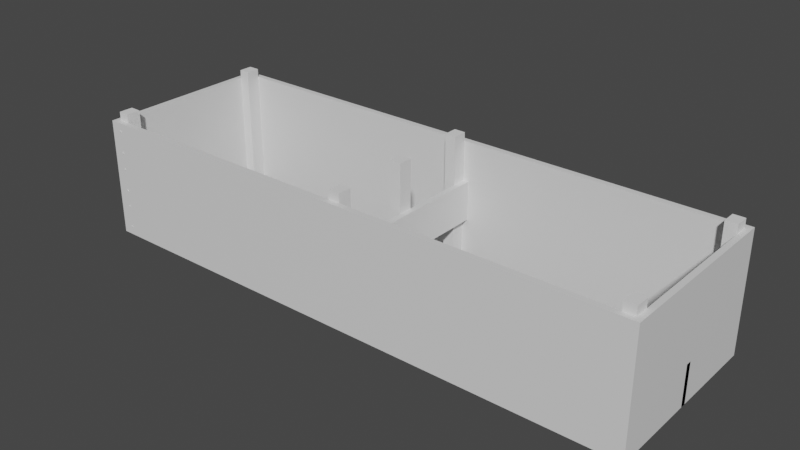 # Source: raised-bed.blend  (saved by Blender 3.5.10; exported with 4.5.12 LTS)
import bpy
from mathutils import Matrix  # noqa: F401  (used for matrix-valued properties, if any)

bpy.ops.wm.read_factory_settings(use_empty=True)
scene = bpy.context.scene
scene.name = 'Scene'

# ---- collections
col_collection = bpy.data.collections.new('Collection'); scene.collection.children.link(col_collection)

# ---- materials (node trees are filled in below, after node groups)
mat_material = bpy.data.materials.new('Material')
mat_material.alpha_threshold = 0.0
mat_material.use_transparent_shadow = False
mat_material.roughness = 0.5
mat_material.line_color = (0.0, 0.0, 0.0, 1.0)

# ---- material node trees
mat_material.use_nodes = True; mat_material.node_tree.nodes.clear()
_N = mat_material.node_tree.nodes; _L = mat_material.node_tree.links
n0 = _N.new('ShaderNodeOutputMaterial'); n0.name = 'Material Output'; n0.location = (300, 300)
n1 = _N.new('ShaderNodeBsdfPrincipled'); n1.name = 'Principled BSDF'; n1.location = (10, 300)
n1.distribution = 'GGX'
n1.subsurface_method = 'RANDOM_WALK_SKIN'
n1.inputs[3].default_value = 1.45
n1.inputs[27].default_value = (0.0, 0.0, 0.0, 1.0)
n1.inputs[28].default_value = 1.0
_L.new(n1.outputs[0], n0.inputs[0])
n0.is_active_output = True

# ---- world
world_world = bpy.data.worlds.new('World'); scene.world = world_world
world_world.use_nodes = True; world_world.node_tree.nodes.clear()
_N = world_world.node_tree.nodes; _L = world_world.node_tree.links
n0 = _N.new('ShaderNodeOutputWorld'); n0.name = 'World Output'; n0.location = (300, 300)
n1 = _N.new('ShaderNodeBackground'); n1.name = 'Background'; n1.location = (10, 300)
n1.inputs[0].default_value = (0.05088, 0.05088, 0.05088, 1.0)
_L.new(n1.outputs[0], n0.inputs[0])
n0.is_active_output = True
world_world.color = (0.05088, 0.05088, 0.05088)
world_world.use_sun_shadow = False
world_world.sun_shadow_jitter_overblur = 0.0

# ---- meshes
me_cube = bpy.data.meshes.new('Cube')
me_cube.from_pydata([(1.0, 0.01, 0.14), (1.0, 0.01, 0.0), (1.0, -0.01, 0.14), (1.0, -0.01, 0.0), (-1.0, 0.01, 0.14), (-1.0, 0.01, 0.0), (-1.0, -0.01, 0.14), (-1.0, -0.01, 0.0)], [], [(0, 4, 6, 2), (3, 2, 6, 7), (7, 6, 4, 5), (5, 1, 3, 7), (1, 0, 2, 3), (5, 4, 0, 1)])
_uv = me_cube.uv_layers.new(name='UVMap')
_uv.uv.foreach_set('vector', [0.625, 0.5, 0.875, 0.5, 0.875, 0.75, 0.625, 0.75, 0.375, 0.75, 0.625, 0.75, 0.625, 1.0, 0.375, 1.0, 0.375, 0.0, 0.625, 0.0, 0.625, 0.25, 0.375, 0.25, 0.125, 0.5, 0.375, 0.5, 0.375, 0.75, 0.125, 0.75, 0.375, 0.5, 0.625, 0.5, 0.625, 0.75, 0.375, 0.75, 0.375, 0.25, 0.625, 0.25, 0.625, 0.5, 0.375, 0.5])
me_cube.materials.append(mat_material)
me_cube.use_mirror_vertex_groups = False
me_cube.update()
me_cube_001 = bpy.data.meshes.new('Cube.001')
me_cube_001.from_pydata([(-0.01, 0.3, 0.14), (-0.01, 0.3, 0.0), (0.01, 0.3, 0.14), (0.01, 0.3, 0.0), (-0.01, -0.3, 0.14), (-0.01, -0.3, 0.0), (0.01, -0.3, 0.14), (0.01, -0.3, 0.0)], [], [(0, 4, 6, 2), (3, 2, 6, 7), (7, 6, 4, 5), (5, 1, 3, 7), (1, 0, 2, 3), (5, 4, 0, 1)])
_uv = me_cube_001.uv_layers.new(name='UVMap')
_uv.uv.foreach_set('vector', [0.625, 0.5, 0.875, 0.5, 0.875, 0.75, 0.625, 0.75, 0.375, 0.75, 0.625, 0.75, 0.625, 1.0, 0.375, 1.0, 0.375, 0.0, 0.625, 0.0, 0.625, 0.25, 0.375, 0.25, 0.125, 0.5, 0.375, 0.5, 0.375, 0.75, 0.125, 0.75, 0.375, 0.5, 0.625, 0.5, 0.625, 0.75, 0.375, 0.75, 0.375, 0.25, 0.625, 0.25, 0.625, 0.5, 0.375, 0.5])
me_cube_001.materials.append(mat_material)
me_cube_001.use_mirror_vertex_groups = False
me_cube_001.update()
me_cube_002 = bpy.data.meshes.new('Cube.002')
me_cube_002.from_pydata([(1.0, 0.3, 0.14), (1.0, 0.3, 0.0), (1.02, 0.3, 0.14), (1.02, 0.3, 0.0), (1.0, -0.3, 0.14), (1.0, -0.3, 0.0), (1.02, -0.3, 0.14), (1.02, -0.3, 0.0)], [], [(0, 4, 6, 2), (3, 2, 6, 7), (7, 6, 4, 5), (5, 1, 3, 7), (1, 0, 2, 3), (5, 4, 0, 1)])
_uv = me_cube_002.uv_layers.new(name='UVMap')
_uv.uv.foreach_set('vector', [0.625, 0.5, 0.875, 0.5, 0.875, 0.75, 0.625, 0.75, 0.375, 0.75, 0.625, 0.75, 0.625, 1.0, 0.375, 1.0, 0.375, 0.0, 0.625, 0.0, 0.625, 0.25, 0.375, 0.25, 0.125, 0.5, 0.375, 0.5, 0.375, 0.75, 0.125, 0.75, 0.375, 0.5, 0.625, 0.5, 0.625, 0.75, 0.375, 0.75, 0.375, 0.25, 0.625, 0.25, 0.625, 0.5, 0.375, 0.5])
me_cube_002.materials.append(mat_material)
me_cube_002.use_mirror_vertex_groups = False
me_cube_002.update()
me_cube_003 = bpy.data.meshes.new('Cube.003')
me_cube_003.from_pydata([(-1.02, 0.3, 0.14), (-1.02, 0.3, 0.0), (-1.0, 0.3, 0.14), (-1.0, 0.3, 0.0), (-1.02, -0.3, 0.14), (-1.02, -0.3, 0.0), (-1.0, -0.3, 0.14), (-1.0, -0.3, 0.0)], [], [(0, 4, 6, 2), (3, 2, 6, 7), (7, 6, 4, 5), (5, 1, 3, 7), (1, 0, 2, 3), (5, 4, 0, 1)])
_uv = me_cube_003.uv_layers.new(name='UVMap')
_uv.uv.foreach_set('vector', [0.625, 0.5, 0.875, 0.5, 0.875, 0.75, 0.625, 0.75, 0.375, 0.75, 0.625, 0.75, 0.625, 1.0, 0.375, 1.0, 0.375, 0.0, 0.625, 0.0, 0.625, 0.25, 0.375, 0.25, 0.125, 0.5, 0.375, 0.5, 0.375, 0.75, 0.125, 0.75, 0.375, 0.5, 0.625, 0.5, 0.625, 0.75, 0.375, 0.75, 0.375, 0.25, 0.625, 0.25, 0.625, 0.5, 0.375, 0.5])
me_cube_003.materials.append(mat_material)
me_cube_003.use_mirror_vertex_groups = False
me_cube_003.update()
me_cube_004 = bpy.data.meshes.new('Cube.004')
me_cube_004.from_pydata([(-0.02, -0.025, -0.225), (-0.02, -0.025, 0.225), (-0.02, 0.025, -0.225), (-0.02, 0.025, 0.225), (0.02, -0.025, -0.225), (0.02, -0.025, 0.225), (0.02, 0.025, -0.225), (0.02, 0.025, 0.225)], [], [(0, 1, 3, 2), (2, 3, 7, 6), (6, 7, 5, 4), (4, 5, 1, 0), (2, 6, 4, 0), (7, 3, 1, 5)])
_uv = me_cube_004.uv_layers.new(name='UVMap')
_uv.uv.foreach_set('vector', [0.375, 0.0, 0.625, 0.0, 0.625, 0.25, 0.375, 0.25, 0.375, 0.25, 0.625, 0.25, 0.625, 0.5, 0.375, 0.5, 0.375, 0.5, 0.625, 0.5, 0.625, 0.75, 0.375, 0.75, 0.375, 0.75, 0.625, 0.75, 0.625, 1.0, 0.375, 1.0, 0.125, 0.5, 0.375, 0.5, 0.375, 0.75, 0.125, 0.75, 0.625, 0.5, 0.875, 0.5, 0.875, 0.75, 0.625, 0.75])
me_cube_004.update()
me_cube_005 = bpy.data.meshes.new('Cube.005')
me_cube_005.from_pydata([(1.0, 0.01, 0.14), (1.0, 0.01, 0.0), (1.0, -0.01, 0.14), (1.0, -0.01, 0.0), (-1.0, 0.01, 0.14), (-1.0, 0.01, 0.0), (-1.0, -0.01, 0.14), (-1.0, -0.01, 0.0)], [], [(0, 4, 6, 2), (3, 2, 6, 7), (7, 6, 4, 5), (5, 1, 3, 7), (1, 0, 2, 3), (5, 4, 0, 1)])
_uv = me_cube_005.uv_layers.new(name='UVMap')
_uv.uv.foreach_set('vector', [0.625, 0.5, 0.875, 0.5, 0.875, 0.75, 0.625, 0.75, 0.375, 0.75, 0.625, 0.75, 0.625, 1.0, 0.375, 1.0, 0.375, 0.0, 0.625, 0.0, 0.625, 0.25, 0.375, 0.25, 0.125, 0.5, 0.375, 0.5, 0.375, 0.75, 0.125, 0.75, 0.375, 0.5, 0.625, 0.5, 0.625, 0.75, 0.375, 0.75, 0.375, 0.25, 0.625, 0.25, 0.625, 0.5, 0.375, 0.5])
me_cube_005.materials.append(mat_material)
me_cube_005.use_mirror_vertex_groups = False
me_cube_005.update()
me_cube_006 = bpy.data.meshes.new('Cube.006')
me_cube_006.from_pydata([(1.0, 0.01, 0.14), (1.0, 0.01, 0.0), (1.0, -0.01, 0.14), (1.0, -0.01, 0.0), (-1.0, 0.01, 0.14), (-1.0, 0.01, 0.0), (-1.0, -0.01, 0.14), (-1.0, -0.01, 0.0)], [], [(0, 4, 6, 2), (3, 2, 6, 7), (7, 6, 4, 5), (5, 1, 3, 7), (1, 0, 2, 3), (5, 4, 0, 1)])
_uv = me_cube_006.uv_layers.new(name='UVMap')
_uv.uv.foreach_set('vector', [0.625, 0.5, 0.875, 0.5, 0.875, 0.75, 0.625, 0.75, 0.375, 0.75, 0.625, 0.75, 0.625, 1.0, 0.375, 1.0, 0.375, 0.0, 0.625, 0.0, 0.625, 0.25, 0.375, 0.25, 0.125, 0.5, 0.375, 0.5, 0.375, 0.75, 0.125, 0.75, 0.375, 0.5, 0.625, 0.5, 0.625, 0.75, 0.375, 0.75, 0.375, 0.25, 0.625, 0.25, 0.625, 0.5, 0.375, 0.5])
me_cube_006.materials.append(mat_material)
me_cube_006.use_mirror_vertex_groups = False
me_cube_006.update()
me_cube_007 = bpy.data.meshes.new('Cube.007')
me_cube_007.from_pydata([(-0.02, -0.025, -0.225), (-0.02, -0.025, 0.225), (-0.02, 0.025, -0.225), (-0.02, 0.025, 0.225), (0.02, -0.025, -0.225), (0.02, -0.025, 0.225), (0.02, 0.025, -0.225), (0.02, 0.025, 0.225)], [], [(0, 1, 3, 2), (2, 3, 7, 6), (6, 7, 5, 4), (4, 5, 1, 0), (2, 6, 4, 0), (7, 3, 1, 5)])
_uv = me_cube_007.uv_layers.new(name='UVMap')
_uv.uv.foreach_set('vector', [0.375, 0.0, 0.625, 0.0, 0.625, 0.25, 0.375, 0.25, 0.375, 0.25, 0.625, 0.25, 0.625, 0.5, 0.375, 0.5, 0.375, 0.5, 0.625, 0.5, 0.625, 0.75, 0.375, 0.75, 0.375, 0.75, 0.625, 0.75, 0.625, 1.0, 0.375, 1.0, 0.125, 0.5, 0.375, 0.5, 0.375, 0.75, 0.125, 0.75, 0.625, 0.5, 0.875, 0.5, 0.875, 0.75, 0.625, 0.75])
me_cube_007.update()
me_cube_008 = bpy.data.meshes.new('Cube.008')
me_cube_008.from_pydata([(-0.02, -0.025, -0.225), (-0.02, -0.025, 0.225), (-0.02, 0.025, -0.225), (-0.02, 0.025, 0.225), (0.02, -0.025, -0.225), (0.02, -0.025, 0.225), (0.02, 0.025, -0.225), (0.02, 0.025, 0.225)], [], [(0, 1, 3, 2), (2, 3, 7, 6), (6, 7, 5, 4), (4, 5, 1, 0), (2, 6, 4, 0), (7, 3, 1, 5)])
_uv = me_cube_008.uv_layers.new(name='UVMap')
_uv.uv.foreach_set('vector', [0.375, 0.0, 0.625, 0.0, 0.625, 0.25, 0.375, 0.25, 0.375, 0.25, 0.625, 0.25, 0.625, 0.5, 0.375, 0.5, 0.375, 0.5, 0.625, 0.5, 0.625, 0.75, 0.375, 0.75, 0.375, 0.75, 0.625, 0.75, 0.625, 1.0, 0.375, 1.0, 0.125, 0.5, 0.375, 0.5, 0.375, 0.75, 0.125, 0.75, 0.625, 0.5, 0.875, 0.5, 0.875, 0.75, 0.625, 0.75])
me_cube_008.update()
me_cube_009 = bpy.data.meshes.new('Cube.009')
me_cube_009.from_pydata([(-0.02, -0.025, -0.225), (-0.02, -0.025, 0.225), (-0.02, 0.025, -0.225), (-0.02, 0.025, 0.225), (0.02, -0.025, -0.225), (0.02, -0.025, 0.225), (0.02, 0.025, -0.225), (0.02, 0.025, 0.225)], [], [(0, 1, 3, 2), (2, 3, 7, 6), (6, 7, 5, 4), (4, 5, 1, 0), (2, 6, 4, 0), (7, 3, 1, 5)])
_uv = me_cube_009.uv_layers.new(name='UVMap')
_uv.uv.foreach_set('vector', [0.375, 0.0, 0.625, 0.0, 0.625, 0.25, 0.375, 0.25, 0.375, 0.25, 0.625, 0.25, 0.625, 0.5, 0.375, 0.5, 0.375, 0.5, 0.625, 0.5, 0.625, 0.75, 0.375, 0.75, 0.375, 0.75, 0.625, 0.75, 0.625, 1.0, 0.375, 1.0, 0.125, 0.5, 0.375, 0.5, 0.375, 0.75, 0.125, 0.75, 0.625, 0.5, 0.875, 0.5, 0.875, 0.75, 0.625, 0.75])
me_cube_009.update()
me_cube_010 = bpy.data.meshes.new('Cube.010')
me_cube_010.from_pydata([(-0.02, -0.025, -0.225), (-0.02, -0.025, 0.225), (-0.02, 0.025, -0.225), (-0.02, 0.025, 0.225), (0.02, -0.025, -0.225), (0.02, -0.025, 0.225), (0.02, 0.025, -0.225), (0.02, 0.025, 0.225)], [], [(0, 1, 3, 2), (2, 3, 7, 6), (6, 7, 5, 4), (4, 5, 1, 0), (2, 6, 4, 0), (7, 3, 1, 5)])
_uv = me_cube_010.uv_layers.new(name='UVMap')
_uv.uv.foreach_set('vector', [0.375, 0.0, 0.625, 0.0, 0.625, 0.25, 0.375, 0.25, 0.375, 0.25, 0.625, 0.25, 0.625, 0.5, 0.375, 0.5, 0.375, 0.5, 0.625, 0.5, 0.625, 0.75, 0.375, 0.75, 0.375, 0.75, 0.625, 0.75, 0.625, 1.0, 0.375, 1.0, 0.125, 0.5, 0.375, 0.5, 0.375, 0.75, 0.125, 0.75, 0.625, 0.5, 0.875, 0.5, 0.875, 0.75, 0.625, 0.75])
me_cube_010.update()
me_cube_011 = bpy.data.meshes.new('Cube.011')
me_cube_011.from_pydata([(-1.02, 0.3, 0.14), (-1.02, 0.3, 0.0), (-1.0, 0.3, 0.14), (-1.0, 0.3, 0.0), (-1.02, -0.3, 0.14), (-1.02, -0.3, 0.0), (-1.0, -0.3, 0.14), (-1.0, -0.3, 0.0)], [], [(0, 4, 6, 2), (3, 2, 6, 7), (7, 6, 4, 5), (5, 1, 3, 7), (1, 0, 2, 3), (5, 4, 0, 1)])
_uv = me_cube_011.uv_layers.new(name='UVMap')
_uv.uv.foreach_set('vector', [0.625, 0.5, 0.875, 0.5, 0.875, 0.75, 0.625, 0.75, 0.375, 0.75, 0.625, 0.75, 0.625, 1.0, 0.375, 1.0, 0.375, 0.0, 0.625, 0.0, 0.625, 0.25, 0.375, 0.25, 0.125, 0.5, 0.375, 0.5, 0.375, 0.75, 0.125, 0.75, 0.375, 0.5, 0.625, 0.5, 0.625, 0.75, 0.375, 0.75, 0.375, 0.25, 0.625, 0.25, 0.625, 0.5, 0.375, 0.5])
me_cube_011.materials.append(mat_material)
me_cube_011.use_mirror_vertex_groups = False
me_cube_011.update()
me_cube_013 = bpy.data.meshes.new('Cube.013')
me_cube_013.from_pydata([(1.0, 0.3, 0.14), (1.0, 0.3, 0.0), (1.02, 0.3, 0.14), (1.02, 0.3, 0.0), (1.0, -0.3, 0.14), (1.0, -0.3, 0.0), (1.02, -0.3, 0.14), (1.02, -0.3, 0.0)], [], [(0, 4, 6, 2), (3, 2, 6, 7), (7, 6, 4, 5), (5, 1, 3, 7), (1, 0, 2, 3), (5, 4, 0, 1)])
_uv = me_cube_013.uv_layers.new(name='UVMap')
_uv.uv.foreach_set('vector', [0.625, 0.5, 0.875, 0.5, 0.875, 0.75, 0.625, 0.75, 0.375, 0.75, 0.625, 0.75, 0.625, 1.0, 0.375, 1.0, 0.375, 0.0, 0.625, 0.0, 0.625, 0.25, 0.375, 0.25, 0.125, 0.5, 0.375, 0.5, 0.375, 0.75, 0.125, 0.75, 0.375, 0.5, 0.625, 0.5, 0.625, 0.75, 0.375, 0.75, 0.375, 0.25, 0.625, 0.25, 0.625, 0.5, 0.375, 0.5])
me_cube_013.materials.append(mat_material)
me_cube_013.use_mirror_vertex_groups = False
me_cube_013.update()
me_cube_014 = bpy.data.meshes.new('Cube.014')
me_cube_014.from_pydata([(-1.02, 0.3, 0.14), (-1.02, 0.3, 0.0), (-1.0, 0.3, 0.14), (-1.0, 0.3, 0.0), (-1.02, -0.3, 0.14), (-1.02, -0.3, 0.0), (-1.0, -0.3, 0.14), (-1.0, -0.3, 0.0)], [], [(0, 4, 6, 2), (3, 2, 6, 7), (7, 6, 4, 5), (5, 1, 3, 7), (1, 0, 2, 3), (5, 4, 0, 1)])
_uv = me_cube_014.uv_layers.new(name='UVMap')
_uv.uv.foreach_set('vector', [0.625, 0.5, 0.875, 0.5, 0.875, 0.75, 0.625, 0.75, 0.375, 0.75, 0.625, 0.75, 0.625, 1.0, 0.375, 1.0, 0.375, 0.0, 0.625, 0.0, 0.625, 0.25, 0.375, 0.25, 0.125, 0.5, 0.375, 0.5, 0.375, 0.75, 0.125, 0.75, 0.375, 0.5, 0.625, 0.5, 0.625, 0.75, 0.375, 0.75, 0.375, 0.25, 0.625, 0.25, 0.625, 0.5, 0.375, 0.5])
me_cube_014.materials.append(mat_material)
me_cube_014.use_mirror_vertex_groups = False
me_cube_014.update()
me_cube_015 = bpy.data.meshes.new('Cube.015')
me_cube_015.from_pydata([(1.0, 0.3, 0.14), (1.0, 0.3, 0.0), (1.02, 0.3, 0.14), (1.02, 0.3, 0.0), (1.0, -0.3, 0.14), (1.0, -0.3, 0.0), (1.02, -0.3, 0.14), (1.02, -0.3, 0.0)], [], [(0, 4, 6, 2), (3, 2, 6, 7), (7, 6, 4, 5), (5, 1, 3, 7), (1, 0, 2, 3), (5, 4, 0, 1)])
_uv = me_cube_015.uv_layers.new(name='UVMap')
_uv.uv.foreach_set('vector', [0.625, 0.5, 0.875, 0.5, 0.875, 0.75, 0.625, 0.75, 0.375, 0.75, 0.625, 0.75, 0.625, 1.0, 0.375, 1.0, 0.375, 0.0, 0.625, 0.0, 0.625, 0.25, 0.375, 0.25, 0.125, 0.5, 0.375, 0.5, 0.375, 0.75, 0.125, 0.75, 0.375, 0.5, 0.625, 0.5, 0.625, 0.75, 0.375, 0.75, 0.375, 0.25, 0.625, 0.25, 0.625, 0.5, 0.375, 0.5])
me_cube_015.materials.append(mat_material)
me_cube_015.use_mirror_vertex_groups = False
me_cube_015.update()
me_cube_016 = bpy.data.meshes.new('Cube.016')
me_cube_016.from_pydata([(1.0, 0.01, 0.14), (1.0, 0.01, 0.0), (1.0, -0.01, 0.14), (1.0, -0.01, 0.0), (-1.0, 0.01, 0.14), (-1.0, 0.01, 0.0), (-1.0, -0.01, 0.14), (-1.0, -0.01, 0.0)], [], [(0, 4, 6, 2), (3, 2, 6, 7), (7, 6, 4, 5), (5, 1, 3, 7), (1, 0, 2, 3), (5, 4, 0, 1)])
_uv = me_cube_016.uv_layers.new(name='UVMap')
_uv.uv.foreach_set('vector', [0.625, 0.5, 0.875, 0.5, 0.875, 0.75, 0.625, 0.75, 0.375, 0.75, 0.625, 0.75, 0.625, 1.0, 0.375, 1.0, 0.375, 0.0, 0.625, 0.0, 0.625, 0.25, 0.375, 0.25, 0.125, 0.5, 0.375, 0.5, 0.375, 0.75, 0.125, 0.75, 0.375, 0.5, 0.625, 0.5, 0.625, 0.75, 0.375, 0.75, 0.375, 0.25, 0.625, 0.25, 0.625, 0.5, 0.375, 0.5])
me_cube_016.materials.append(mat_material)
me_cube_016.use_mirror_vertex_groups = False
me_cube_016.update()
me_cube_017 = bpy.data.meshes.new('Cube.017')
me_cube_017.from_pydata([(1.0, 0.01, 0.14), (1.0, 0.01, 0.0), (1.0, -0.01, 0.14), (1.0, -0.01, 0.0), (-1.0, 0.01, 0.14), (-1.0, 0.01, 0.0), (-1.0, -0.01, 0.14), (-1.0, -0.01, 0.0)], [], [(0, 4, 6, 2), (3, 2, 6, 7), (7, 6, 4, 5), (5, 1, 3, 7), (1, 0, 2, 3), (5, 4, 0, 1)])
_uv = me_cube_017.uv_layers.new(name='UVMap')
_uv.uv.foreach_set('vector', [0.625, 0.5, 0.875, 0.5, 0.875, 0.75, 0.625, 0.75, 0.375, 0.75, 0.625, 0.75, 0.625, 1.0, 0.375, 1.0, 0.375, 0.0, 0.625, 0.0, 0.625, 0.25, 0.375, 0.25, 0.125, 0.5, 0.375, 0.5, 0.375, 0.75, 0.125, 0.75, 0.375, 0.5, 0.625, 0.5, 0.625, 0.75, 0.375, 0.75, 0.375, 0.25, 0.625, 0.25, 0.625, 0.5, 0.375, 0.5])
me_cube_017.materials.append(mat_material)
me_cube_017.use_mirror_vertex_groups = False
me_cube_017.update()
me_cube_018 = bpy.data.meshes.new('Cube.018')
me_cube_018.from_pydata([(1.0, 0.01, 0.14), (1.0, 0.01, 0.0), (1.0, -0.01, 0.14), (1.0, -0.01, 0.0), (-1.0, 0.01, 0.14), (-1.0, 0.01, 0.0), (-1.0, -0.01, 0.14), (-1.0, -0.01, 0.0)], [], [(0, 4, 6, 2), (3, 2, 6, 7), (7, 6, 4, 5), (5, 1, 3, 7), (1, 0, 2, 3), (5, 4, 0, 1)])
_uv = me_cube_018.uv_layers.new(name='UVMap')
_uv.uv.foreach_set('vector', [0.625, 0.5, 0.875, 0.5, 0.875, 0.75, 0.625, 0.75, 0.375, 0.75, 0.625, 0.75, 0.625, 1.0, 0.375, 1.0, 0.375, 0.0, 0.625, 0.0, 0.625, 0.25, 0.375, 0.25, 0.125, 0.5, 0.375, 0.5, 0.375, 0.75, 0.125, 0.75, 0.375, 0.5, 0.625, 0.5, 0.625, 0.75, 0.375, 0.75, 0.375, 0.25, 0.625, 0.25, 0.625, 0.5, 0.375, 0.5])
me_cube_018.materials.append(mat_material)
me_cube_018.use_mirror_vertex_groups = False
me_cube_018.update()
me_cube_019 = bpy.data.meshes.new('Cube.019')
me_cube_019.from_pydata([(1.0, 0.01, 0.14), (1.0, 0.01, 0.0), (1.0, -0.01, 0.14), (1.0, -0.01, 0.0), (-1.0, 0.01, 0.14), (-1.0, 0.01, 0.0), (-1.0, -0.01, 0.14), (-1.0, -0.01, 0.0)], [], [(0, 4, 6, 2), (3, 2, 6, 7), (7, 6, 4, 5), (5, 1, 3, 7), (1, 0, 2, 3), (5, 4, 0, 1)])
_uv = me_cube_019.uv_layers.new(name='UVMap')
_uv.uv.foreach_set('vector', [0.625, 0.5, 0.875, 0.5, 0.875, 0.75, 0.625, 0.75, 0.375, 0.75, 0.625, 0.75, 0.625, 1.0, 0.375, 1.0, 0.375, 0.0, 0.625, 0.0, 0.625, 0.25, 0.375, 0.25, 0.125, 0.5, 0.375, 0.5, 0.375, 0.75, 0.125, 0.75, 0.375, 0.5, 0.625, 0.5, 0.625, 0.75, 0.375, 0.75, 0.375, 0.25, 0.625, 0.25, 0.625, 0.5, 0.375, 0.5])
me_cube_019.materials.append(mat_material)
me_cube_019.use_mirror_vertex_groups = False
me_cube_019.update()
me_cube_020 = bpy.data.meshes.new('Cube.020')
me_cube_020.from_pydata([(-0.02, -0.025, -0.225), (-0.02, -0.025, 0.225), (-0.02, 0.025, -0.225), (-0.02, 0.025, 0.225), (0.02, -0.025, -0.225), (0.02, -0.025, 0.225), (0.02, 0.025, -0.225), (0.02, 0.025, 0.225)], [], [(0, 1, 3, 2), (2, 3, 7, 6), (6, 7, 5, 4), (4, 5, 1, 0), (2, 6, 4, 0), (7, 3, 1, 5)])
_uv = me_cube_020.uv_layers.new(name='UVMap')
_uv.uv.foreach_set('vector', [0.375, 0.0, 0.625, 0.0, 0.625, 0.25, 0.375, 0.25, 0.375, 0.25, 0.625, 0.25, 0.625, 0.5, 0.375, 0.5, 0.375, 0.5, 0.625, 0.5, 0.625, 0.75, 0.375, 0.75, 0.375, 0.75, 0.625, 0.75, 0.625, 1.0, 0.375, 1.0, 0.125, 0.5, 0.375, 0.5, 0.375, 0.75, 0.125, 0.75, 0.625, 0.5, 0.875, 0.5, 0.875, 0.75, 0.625, 0.75])
me_cube_020.update()
me_cube_021 = bpy.data.meshes.new('Cube.021')
me_cube_021.from_pydata([(-0.02, -0.025, -0.225), (-0.02, -0.025, 0.225), (-0.02, 0.025, -0.225), (-0.02, 0.025, 0.225), (0.02, -0.025, -0.225), (0.02, -0.025, 0.225), (0.02, 0.025, -0.225), (0.02, 0.025, 0.225)], [], [(0, 1, 3, 2), (2, 3, 7, 6), (6, 7, 5, 4), (4, 5, 1, 0), (2, 6, 4, 0), (7, 3, 1, 5)])
_uv = me_cube_021.uv_layers.new(name='UVMap')
_uv.uv.foreach_set('vector', [0.375, 0.0, 0.625, 0.0, 0.625, 0.25, 0.375, 0.25, 0.375, 0.25, 0.625, 0.25, 0.625, 0.5, 0.375, 0.5, 0.375, 0.5, 0.625, 0.5, 0.625, 0.75, 0.375, 0.75, 0.375, 0.75, 0.625, 0.75, 0.625, 1.0, 0.375, 1.0, 0.125, 0.5, 0.375, 0.5, 0.375, 0.75, 0.125, 0.75, 0.625, 0.5, 0.875, 0.5, 0.875, 0.75, 0.625, 0.75])
me_cube_021.update()
me_cube_022 = bpy.data.meshes.new('Cube.022')
me_cube_022.from_pydata([(-0.03, -0.0025, 0.0025), (0.03, -0.0025, 0.0025), (-0.03, 0.0025, 0.0025), (0.03, 0.0025, 0.0025), (-0.03, -0.0025, -0.0025), (0.03, -0.0025, -0.0025), (-0.03, 0.0025, -0.0025), (0.03, 0.0025, -0.0025)], [], [(0, 1, 3, 2), (2, 3, 7, 6), (6, 7, 5, 4), (4, 5, 1, 0), (2, 6, 4, 0), (7, 3, 1, 5)])
_uv = me_cube_022.uv_layers.new(name='UVMap')
_uv.uv.foreach_set('vector', [0.375, 0.0, 0.625, 0.0, 0.625, 0.25, 0.375, 0.25, 0.375, 0.25, 0.625, 0.25, 0.625, 0.5, 0.375, 0.5, 0.375, 0.5, 0.625, 0.5, 0.625, 0.75, 0.375, 0.75, 0.375, 0.75, 0.625, 0.75, 0.625, 1.0, 0.375, 1.0, 0.125, 0.5, 0.375, 0.5, 0.375, 0.75, 0.125, 0.75, 0.625, 0.5, 0.875, 0.5, 0.875, 0.75, 0.625, 0.75])
me_cube_022.update()
me_cube_023 = bpy.data.meshes.new('Cube.023')
me_cube_023.from_pydata([(0.0025, -0.03, 0.0025), (0.0025, 0.03, 0.0025), (-0.0025, -0.03, 0.0025), (-0.0025, 0.03, 0.0025), (0.0025, -0.03, -0.0025), (0.0025, 0.03, -0.0025), (-0.0025, -0.03, -0.0025), (-0.0025, 0.03, -0.0025)], [], [(0, 1, 3, 2), (2, 3, 7, 6), (6, 7, 5, 4), (4, 5, 1, 0), (2, 6, 4, 0), (7, 3, 1, 5)])
_uv = me_cube_023.uv_layers.new(name='UVMap')
_uv.uv.foreach_set('vector', [0.375, 0.0, 0.625, 0.0, 0.625, 0.25, 0.375, 0.25, 0.375, 0.25, 0.625, 0.25, 0.625, 0.5, 0.375, 0.5, 0.375, 0.5, 0.625, 0.5, 0.625, 0.75, 0.375, 0.75, 0.375, 0.75, 0.625, 0.75, 0.625, 1.0, 0.375, 1.0, 0.125, 0.5, 0.375, 0.5, 0.375, 0.75, 0.125, 0.75, 0.625, 0.5, 0.875, 0.5, 0.875, 0.75, 0.625, 0.75])
me_cube_023.update()
me_cube_012 = bpy.data.meshes.new('Cube.012')
me_cube_012.from_pydata([(0.0025, -0.03, 0.0025), (0.0025, 0.03, 0.0025), (-0.0025, -0.03, 0.0025), (-0.0025, 0.03, 0.0025), (0.0025, -0.03, -0.0025), (0.0025, 0.03, -0.0025), (-0.0025, -0.03, -0.0025), (-0.0025, 0.03, -0.0025)], [], [(0, 1, 3, 2), (2, 3, 7, 6), (6, 7, 5, 4), (4, 5, 1, 0), (2, 6, 4, 0), (7, 3, 1, 5)])
_uv = me_cube_012.uv_layers.new(name='UVMap')
_uv.uv.foreach_set('vector', [0.375, 0.0, 0.625, 0.0, 0.625, 0.25, 0.375, 0.25, 0.375, 0.25, 0.625, 0.25, 0.625, 0.5, 0.375, 0.5, 0.375, 0.5, 0.625, 0.5, 0.625, 0.75, 0.375, 0.75, 0.375, 0.75, 0.625, 0.75, 0.625, 1.0, 0.375, 1.0, 0.125, 0.5, 0.375, 0.5, 0.375, 0.75, 0.125, 0.75, 0.625, 0.5, 0.875, 0.5, 0.875, 0.75, 0.625, 0.75])
me_cube_012.update()
me_cube_024 = bpy.data.meshes.new('Cube.024')
me_cube_024.from_pydata([(-0.03, -0.0025, 0.0025), (0.03, -0.0025, 0.0025), (-0.03, 0.0025, 0.0025), (0.03, 0.0025, 0.0025), (-0.03, -0.0025, -0.0025), (0.03, -0.0025, -0.0025), (-0.03, 0.0025, -0.0025), (0.03, 0.0025, -0.0025)], [], [(0, 1, 3, 2), (2, 3, 7, 6), (6, 7, 5, 4), (4, 5, 1, 0), (2, 6, 4, 0), (7, 3, 1, 5)])
_uv = me_cube_024.uv_layers.new(name='UVMap')
_uv.uv.foreach_set('vector', [0.375, 0.0, 0.625, 0.0, 0.625, 0.25, 0.375, 0.25, 0.375, 0.25, 0.625, 0.25, 0.625, 0.5, 0.375, 0.5, 0.375, 0.5, 0.625, 0.5, 0.625, 0.75, 0.375, 0.75, 0.375, 0.75, 0.625, 0.75, 0.625, 1.0, 0.375, 1.0, 0.125, 0.5, 0.375, 0.5, 0.375, 0.75, 0.125, 0.75, 0.625, 0.5, 0.875, 0.5, 0.875, 0.75, 0.625, 0.75])
me_cube_024.update()
me_cube_025 = bpy.data.meshes.new('Cube.025')
me_cube_025.from_pydata([(0.0025, -0.03, 0.0025), (0.0025, 0.03, 0.0025), (-0.0025, -0.03, 0.0025), (-0.0025, 0.03, 0.0025), (0.0025, -0.03, -0.0025), (0.0025, 0.03, -0.0025), (-0.0025, -0.03, -0.0025), (-0.0025, 0.03, -0.0025)], [], [(0, 1, 3, 2), (2, 3, 7, 6), (6, 7, 5, 4), (4, 5, 1, 0), (2, 6, 4, 0), (7, 3, 1, 5)])
_uv = me_cube_025.uv_layers.new(name='UVMap')
_uv.uv.foreach_set('vector', [0.375, 0.0, 0.625, 0.0, 0.625, 0.25, 0.375, 0.25, 0.375, 0.25, 0.625, 0.25, 0.625, 0.5, 0.375, 0.5, 0.375, 0.5, 0.625, 0.5, 0.625, 0.75, 0.375, 0.75, 0.375, 0.75, 0.625, 0.75, 0.625, 1.0, 0.375, 1.0, 0.125, 0.5, 0.375, 0.5, 0.375, 0.75, 0.125, 0.75, 0.625, 0.5, 0.875, 0.5, 0.875, 0.75, 0.625, 0.75])
me_cube_025.update()
me_cube_026 = bpy.data.meshes.new('Cube.026')
me_cube_026.from_pydata([(0.0025, -0.03, 0.0025), (0.0025, 0.03, 0.0025), (-0.0025, -0.03, 0.0025), (-0.0025, 0.03, 0.0025), (0.0025, -0.03, -0.0025), (0.0025, 0.03, -0.0025), (-0.0025, -0.03, -0.0025), (-0.0025, 0.03, -0.0025)], [], [(0, 1, 3, 2), (2, 3, 7, 6), (6, 7, 5, 4), (4, 5, 1, 0), (2, 6, 4, 0), (7, 3, 1, 5)])
_uv = me_cube_026.uv_layers.new(name='UVMap')
_uv.uv.foreach_set('vector', [0.375, 0.0, 0.625, 0.0, 0.625, 0.25, 0.375, 0.25, 0.375, 0.25, 0.625, 0.25, 0.625, 0.5, 0.375, 0.5, 0.375, 0.5, 0.625, 0.5, 0.625, 0.75, 0.375, 0.75, 0.375, 0.75, 0.625, 0.75, 0.625, 1.0, 0.375, 1.0, 0.125, 0.5, 0.375, 0.5, 0.375, 0.75, 0.125, 0.75, 0.625, 0.5, 0.875, 0.5, 0.875, 0.75, 0.625, 0.75])
me_cube_026.update()
me_cube_027 = bpy.data.meshes.new('Cube.027')
me_cube_027.from_pydata([(-0.03, -0.0025, 0.0025), (0.03, -0.0025, 0.0025), (-0.03, 0.0025, 0.0025), (0.03, 0.0025, 0.0025), (-0.03, -0.0025, -0.0025), (0.03, -0.0025, -0.0025), (-0.03, 0.0025, -0.0025), (0.03, 0.0025, -0.0025)], [], [(0, 1, 3, 2), (2, 3, 7, 6), (6, 7, 5, 4), (4, 5, 1, 0), (2, 6, 4, 0), (7, 3, 1, 5)])
_uv = me_cube_027.uv_layers.new(name='UVMap')
_uv.uv.foreach_set('vector', [0.375, 0.0, 0.625, 0.0, 0.625, 0.25, 0.375, 0.25, 0.375, 0.25, 0.625, 0.25, 0.625, 0.5, 0.375, 0.5, 0.375, 0.5, 0.625, 0.5, 0.625, 0.75, 0.375, 0.75, 0.375, 0.75, 0.625, 0.75, 0.625, 1.0, 0.375, 1.0, 0.125, 0.5, 0.375, 0.5, 0.375, 0.75, 0.125, 0.75, 0.625, 0.5, 0.875, 0.5, 0.875, 0.75, 0.625, 0.75])
me_cube_027.update()
me_cube_028 = bpy.data.meshes.new('Cube.028')
me_cube_028.from_pydata([(0.0025, -0.03, 0.0025), (0.0025, 0.03, 0.0025), (-0.0025, -0.03, 0.0025), (-0.0025, 0.03, 0.0025), (0.0025, -0.03, -0.0025), (0.0025, 0.03, -0.0025), (-0.0025, -0.03, -0.0025), (-0.0025, 0.03, -0.0025)], [], [(0, 1, 3, 2), (2, 3, 7, 6), (6, 7, 5, 4), (4, 5, 1, 0), (2, 6, 4, 0), (7, 3, 1, 5)])
_uv = me_cube_028.uv_layers.new(name='UVMap')
_uv.uv.foreach_set('vector', [0.375, 0.0, 0.625, 0.0, 0.625, 0.25, 0.375, 0.25, 0.375, 0.25, 0.625, 0.25, 0.625, 0.5, 0.375, 0.5, 0.375, 0.5, 0.625, 0.5, 0.625, 0.75, 0.375, 0.75, 0.375, 0.75, 0.625, 0.75, 0.625, 1.0, 0.375, 1.0, 0.125, 0.5, 0.375, 0.5, 0.375, 0.75, 0.125, 0.75, 0.625, 0.5, 0.875, 0.5, 0.875, 0.75, 0.625, 0.75])
me_cube_028.update()
me_cube_029 = bpy.data.meshes.new('Cube.029')
me_cube_029.from_pydata([(0.0025, -0.03, 0.0025), (0.0025, 0.03, 0.0025), (-0.0025, -0.03, 0.0025), (-0.0025, 0.03, 0.0025), (0.0025, -0.03, -0.0025), (0.0025, 0.03, -0.0025), (-0.0025, -0.03, -0.0025), (-0.0025, 0.03, -0.0025)], [], [(0, 1, 3, 2), (2, 3, 7, 6), (6, 7, 5, 4), (4, 5, 1, 0), (2, 6, 4, 0), (7, 3, 1, 5)])
_uv = me_cube_029.uv_layers.new(name='UVMap')
_uv.uv.foreach_set('vector', [0.375, 0.0, 0.625, 0.0, 0.625, 0.25, 0.375, 0.25, 0.375, 0.25, 0.625, 0.25, 0.625, 0.5, 0.375, 0.5, 0.375, 0.5, 0.625, 0.5, 0.625, 0.75, 0.375, 0.75, 0.375, 0.75, 0.625, 0.75, 0.625, 1.0, 0.375, 1.0, 0.125, 0.5, 0.375, 0.5, 0.375, 0.75, 0.125, 0.75, 0.625, 0.5, 0.875, 0.5, 0.875, 0.75, 0.625, 0.75])
me_cube_029.update()

# ---- objects
ob_cube = bpy.data.objects.new('Cube', me_cube)
ob_cube_001 = bpy.data.objects.new('Cube.001', me_cube_001)
ob_cube_002 = bpy.data.objects.new('Cube.002', me_cube_002)
ob_cube_003 = bpy.data.objects.new('Cube.003', me_cube_003)
ob_cube_004 = bpy.data.objects.new('Cube.004', me_cube_004)
ob_cube_005 = bpy.data.objects.new('Cube.005', me_cube_005)
ob_cube_006 = bpy.data.objects.new('Cube.006', me_cube_006)
ob_cube_007 = bpy.data.objects.new('Cube.007', me_cube_007)
ob_cube_008 = bpy.data.objects.new('Cube.008', me_cube_008)
ob_cube_009 = bpy.data.objects.new('Cube.009', me_cube_009)
ob_cube_010 = bpy.data.objects.new('Cube.010', me_cube_010)
ob_cube_011 = bpy.data.objects.new('Cube.011', me_cube_011)
ob_cube_012 = bpy.data.objects.new('Cube.012', me_cube_013)
ob_cube_013 = bpy.data.objects.new('Cube.013', me_cube_014)
ob_cube_014 = bpy.data.objects.new('Cube.014', me_cube_015)
ob_cube_015 = bpy.data.objects.new('Cube.015', me_cube_016)
ob_cube_016 = bpy.data.objects.new('Cube.016', me_cube_017)
ob_cube_017 = bpy.data.objects.new('Cube.017', me_cube_018)
ob_cube_018 = bpy.data.objects.new('Cube.018', me_cube_019)
ob_cube_019 = bpy.data.objects.new('Cube.019', me_cube_020)
ob_cube_020 = bpy.data.objects.new('Cube.020', me_cube_021)
ob_cube_021 = bpy.data.objects.new('Cube.021', me_cube_022)
ob_cube_022 = bpy.data.objects.new('Cube.022', me_cube_023)
ob_cube_023 = bpy.data.objects.new('Cube.023', me_cube_012)
ob_cube_024 = bpy.data.objects.new('Cube.024', me_cube_024)
ob_cube_025 = bpy.data.objects.new('Cube.025', me_cube_025)
ob_cube_026 = bpy.data.objects.new('Cube.026', me_cube_026)
ob_cube_027 = bpy.data.objects.new('Cube.027', me_cube_027)
ob_cube_028 = bpy.data.objects.new('Cube.028', me_cube_028)
ob_cube_029 = bpy.data.objects.new('Cube.029', me_cube_029)

# ---- transforms, parenting, visibility, modifiers, constraints
ob_cube.location = (0.0, 0.0, 0.0)
ob_cube.lock_rotations_4d = False
ob_cube.empty_display_type = 'ARROWS'
ob_cube.lineart.crease_threshold = 0.0
ob_cube_001.location = (0.03, 0.0, 0.14)
ob_cube_001.lock_rotations_4d = False
ob_cube_001.empty_display_type = 'ARROWS'
ob_cube_001.lineart.crease_threshold = 0.0
ob_cube_002.location = (-0.02, 0.0, 0.0)
ob_cube_002.lock_rotations_4d = False
ob_cube_002.empty_display_type = 'ARROWS'
ob_cube_002.lineart.crease_threshold = 0.0
ob_cube_003.location = (0.02, 0.0, 0.0)
ob_cube_003.lock_rotations_4d = False
ob_cube_003.empty_display_type = 'ARROWS'
ob_cube_003.lineart.crease_threshold = 0.0
ob_cube_004.location = (0.0, 0.0, 0.225)
ob_cube_005.location = (0.0, 0.31, 0.0)
ob_cube_005.lock_rotations_4d = False
ob_cube_005.empty_display_type = 'ARROWS'
ob_cube_005.lineart.crease_threshold = 0.0
ob_cube_006.location = (0.0, -0.31, 0.0)
ob_cube_006.lock_rotations_4d = False
ob_cube_006.empty_display_type = 'ARROWS'
ob_cube_006.lineart.crease_threshold = 0.0
ob_cube_007.location = (-0.96, 0.275, 0.225)
ob_cube_008.location = (-0.96, -0.275, 0.225)
ob_cube_009.location = (0.96, -0.275, 0.225)
ob_cube_010.location = (0.96, 0.275, 0.225)
ob_cube_011.location = (0.02, 0.0, 0.14)
ob_cube_011.lock_rotations_4d = False
ob_cube_011.empty_display_type = 'ARROWS'
ob_cube_011.lineart.crease_threshold = 0.0
ob_cube_012.location = (-0.02, 0.0, 0.14)
ob_cube_012.lock_rotations_4d = False
ob_cube_012.empty_display_type = 'ARROWS'
ob_cube_012.lineart.crease_threshold = 0.0
ob_cube_013.location = (0.02, 0.0, 0.28)
ob_cube_013.lock_rotations_4d = False
ob_cube_013.empty_display_type = 'ARROWS'
ob_cube_013.lineart.crease_threshold = 0.0
ob_cube_014.location = (-0.02, 0.0, 0.28)
ob_cube_014.lock_rotations_4d = False
ob_cube_014.empty_display_type = 'ARROWS'
ob_cube_014.lineart.crease_threshold = 0.0
ob_cube_015.location = (0.0, -0.31, 0.28)
ob_cube_015.lock_rotations_4d = False
ob_cube_015.empty_display_type = 'ARROWS'
ob_cube_015.lineart.crease_threshold = 0.0
ob_cube_016.location = (0.0, -0.31, 0.14)
ob_cube_016.lock_rotations_4d = False
ob_cube_016.empty_display_type = 'ARROWS'
ob_cube_016.lineart.crease_threshold = 0.0
ob_cube_017.location = (0.0, 0.31, 0.14)
ob_cube_017.lock_rotations_4d = False
ob_cube_017.empty_display_type = 'ARROWS'
ob_cube_017.lineart.crease_threshold = 0.0
ob_cube_018.location = (0.0, 0.31, 0.28)
ob_cube_018.lock_rotations_4d = False
ob_cube_018.empty_display_type = 'ARROWS'
ob_cube_018.lineart.crease_threshold = 0.0
ob_cube_019.location = (0.0, 0.275, 0.225)
ob_cube_020.location = (0.0, -0.275, 0.225)
ob_cube_021.location = (-0.9725, -0.2758, 0.07045)
ob_cube_022.location = (-0.9602, -0.2917, 0.03054)
ob_cube_023.location = (-0.9602, -0.2917, 0.1102)
ob_cube_024.location = (-0.9725, -0.2758, 0.2104)
ob_cube_025.location = (-0.9602, -0.2917, 0.1705)
ob_cube_026.location = (-0.9602, -0.2917, 0.2502)
ob_cube_027.location = (-0.9725, -0.2758, 0.3504)
ob_cube_028.location = (-0.9602, -0.2917, 0.3105)
ob_cube_029.location = (-0.9602, -0.2917, 0.3902)

# ---- collection membership
col_collection.objects.link(ob_cube)
col_collection.objects.link(ob_cube_001)
col_collection.objects.link(ob_cube_002)
col_collection.objects.link(ob_cube_003)
col_collection.objects.link(ob_cube_004)
col_collection.objects.link(ob_cube_005)
col_collection.objects.link(ob_cube_006)
col_collection.objects.link(ob_cube_007)
col_collection.objects.link(ob_cube_008)
col_collection.objects.link(ob_cube_009)
col_collection.objects.link(ob_cube_010)
col_collection.objects.link(ob_cube_011)
col_collection.objects.link(ob_cube_012)
col_collection.objects.link(ob_cube_013)
col_collection.objects.link(ob_cube_014)
col_collection.objects.link(ob_cube_015)
col_collection.objects.link(ob_cube_016)
col_collection.objects.link(ob_cube_017)
col_collection.objects.link(ob_cube_018)
col_collection.objects.link(ob_cube_019)
col_collection.objects.link(ob_cube_020)
col_collection.objects.link(ob_cube_021)
col_collection.objects.link(ob_cube_022)
col_collection.objects.link(ob_cube_023)
col_collection.objects.link(ob_cube_024)
col_collection.objects.link(ob_cube_025)
col_collection.objects.link(ob_cube_026)
col_collection.objects.link(ob_cube_027)
col_collection.objects.link(ob_cube_028)
col_collection.objects.link(ob_cube_029)

# ---- scene / render settings (as saved in the file)
scene.frame_start = 1; scene.frame_end = 250; scene.frame_set(1)
scene.render.engine = 'BLENDER_EEVEE_NEXT'
scene.cycles.sampling_pattern = 'TABULATED_SOBOL'
scene.view_settings.view_transform = 'Filmic'
bpy.context.view_layer.update()

# ---- added for rendering (the .blend has no active camera and no usable light): camera, sun
cam_auto = bpy.data.cameras.new('AutoCamera')
cam_auto.lens = 50.0
cam_auto.sensor_width = 36.0
cam_auto.clip_end = 1000.0
ob_auto_camera = bpy.data.objects.new('AutoCamera', cam_auto)
scene.collection.objects.link(ob_auto_camera)
ob_auto_camera.location = (1.98837, -2.38841, 1.81671)
ob_auto_camera.rotation_euler = (1.09748, -7.21219e-08, 0.694738)
scene.camera = ob_auto_camera
light_auto_sun = bpy.data.lights.new('AutoSun', 'SUN')
light_auto_sun.energy = 3.0
light_auto_sun.angle = 0.0523599
ob_auto_sun = bpy.data.objects.new('AutoSun', light_auto_sun)
scene.collection.objects.link(ob_auto_sun)
ob_auto_sun.rotation_euler = (0.872665, 0.174533, 0.523599)
bpy.context.view_layer.update()
